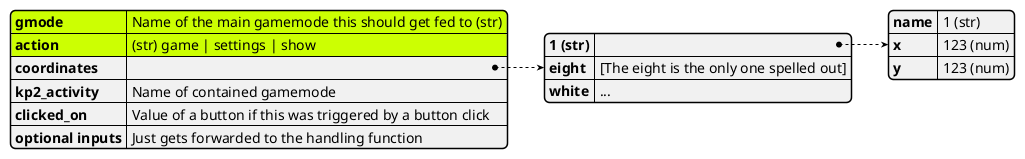

The diagram above was rendered by PlantUML. Its source (embedded in the PNG):
@startjson Client-to-Server

#highlight gmode
#highlight action
{
    "gmode": "Name of the main gamemode this should get fed to (str)",
    "action": "(str) game | settings | show ",
    "coordinates": {
        "1 (str)": {
            "name": "1 (str)",
            "x": "123 (num)",
            "y": "123 (num)"
        },
        "eight": "[The eight is the only one spelled out]",
        "white": "..."
    },
    "kp2_activity": "Name of contained gamemode",
    "clicked_on": "Value of a button if this was triggered by a button click",
    "optional inputs": "Just gets forwarded to the handling function"
}
@endjson